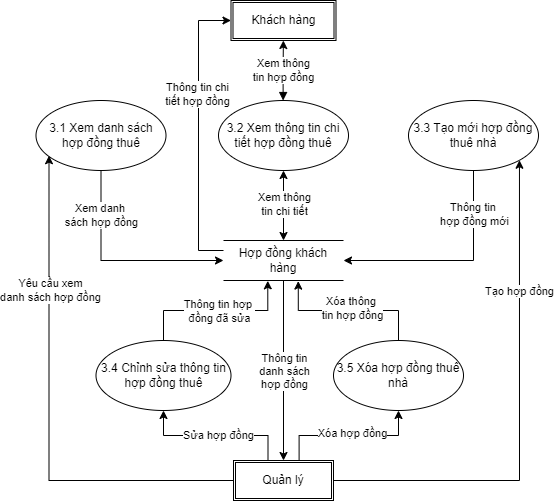

The diagram above was exported from draw.io. Its source (the exported page's mxGraphModel, read from the mxfile embedded in the PNG):
<mxGraphModel dx="1434" dy="696" grid="0" gridSize="10" guides="1" tooltips="1" connect="1" arrows="1" fold="1" page="1" pageScale="1" pageWidth="1654" pageHeight="2336" math="0" shadow="0">
  <root>
    <mxCell id="0" />
    <mxCell id="1" parent="0" />
    <mxCell id="38Fcbb_4CS4wnLpxf65I-18" style="edgeStyle=orthogonalEdgeStyle;rounded=0;orthogonalLoop=1;jettySize=auto;html=1;exitX=0.5;exitY=1;exitDx=0;exitDy=0;entryX=0;entryY=0.5;entryDx=0;entryDy=0;" parent="1" source="38Fcbb_4CS4wnLpxf65I-1" target="38Fcbb_4CS4wnLpxf65I-10" edge="1">
      <mxGeometry relative="1" as="geometry" />
    </mxCell>
    <mxCell id="38Fcbb_4CS4wnLpxf65I-19" value="Xem danh&amp;nbsp;&lt;div&gt;sách hợp đồng&lt;/div&gt;" style="edgeLabel;html=1;align=center;verticalAlign=middle;resizable=0;points=[];" parent="38Fcbb_4CS4wnLpxf65I-18" connectable="0" vertex="1">
      <mxGeometry x="-0.5852" relative="1" as="geometry">
        <mxPoint as="offset" />
      </mxGeometry>
    </mxCell>
    <mxCell id="38Fcbb_4CS4wnLpxf65I-1" value="3.1 Xem danh sách&lt;div&gt;hợp đồng thuê&lt;/div&gt;" style="ellipse;whiteSpace=wrap;html=1;" parent="1" vertex="1">
      <mxGeometry x="477.5" y="320" width="130" height="70" as="geometry" />
    </mxCell>
    <mxCell id="38Fcbb_4CS4wnLpxf65I-2" value="3.2 Xem thông tin chi tiết hợp đồng thuê" style="ellipse;whiteSpace=wrap;html=1;" parent="1" vertex="1">
      <mxGeometry x="660" y="320" width="130" height="70" as="geometry" />
    </mxCell>
    <mxCell id="38Fcbb_4CS4wnLpxf65I-20" style="edgeStyle=orthogonalEdgeStyle;rounded=0;orthogonalLoop=1;jettySize=auto;html=1;exitX=0.5;exitY=1;exitDx=0;exitDy=0;entryX=1;entryY=0.5;entryDx=0;entryDy=0;" parent="1" source="38Fcbb_4CS4wnLpxf65I-3" target="38Fcbb_4CS4wnLpxf65I-10" edge="1">
      <mxGeometry relative="1" as="geometry">
        <mxPoint x="780" y="480" as="targetPoint" />
        <Array as="points">
          <mxPoint x="915" y="480" />
        </Array>
      </mxGeometry>
    </mxCell>
    <mxCell id="38Fcbb_4CS4wnLpxf65I-21" value="Thông tin&amp;nbsp;&lt;div&gt;hợp đồng mới&lt;/div&gt;" style="edgeLabel;html=1;align=center;verticalAlign=middle;resizable=0;points=[];" parent="38Fcbb_4CS4wnLpxf65I-20" connectable="0" vertex="1">
      <mxGeometry x="-0.609" relative="1" as="geometry">
        <mxPoint as="offset" />
      </mxGeometry>
    </mxCell>
    <mxCell id="38Fcbb_4CS4wnLpxf65I-3" value="3.3 Tạo mới hợp đồng thuê nhà" style="ellipse;whiteSpace=wrap;html=1;" parent="1" vertex="1">
      <mxGeometry x="850" y="320" width="130" height="70" as="geometry" />
    </mxCell>
    <mxCell id="38Fcbb_4CS4wnLpxf65I-31" style="edgeStyle=orthogonalEdgeStyle;rounded=0;orthogonalLoop=1;jettySize=auto;html=1;exitX=0.5;exitY=0;exitDx=0;exitDy=0;entryX=0.369;entryY=1.008;entryDx=0;entryDy=0;entryPerimeter=0;" parent="1" source="38Fcbb_4CS4wnLpxf65I-4" target="38Fcbb_4CS4wnLpxf65I-10" edge="1">
      <mxGeometry relative="1" as="geometry" />
    </mxCell>
    <mxCell id="38Fcbb_4CS4wnLpxf65I-4" value="3.4 Chỉnh sửa thông tin hợp đồng thuê" style="ellipse;whiteSpace=wrap;html=1;" parent="1" vertex="1">
      <mxGeometry x="537.5" y="560" width="135" height="70" as="geometry" />
    </mxCell>
    <mxCell id="38Fcbb_4CS4wnLpxf65I-32" style="edgeStyle=orthogonalEdgeStyle;rounded=0;orthogonalLoop=1;jettySize=auto;html=1;exitX=0.5;exitY=0;exitDx=0;exitDy=0;entryX=0.623;entryY=1.015;entryDx=0;entryDy=0;entryPerimeter=0;" parent="1" source="38Fcbb_4CS4wnLpxf65I-5" target="38Fcbb_4CS4wnLpxf65I-10" edge="1">
      <mxGeometry relative="1" as="geometry" />
    </mxCell>
    <mxCell id="38Fcbb_4CS4wnLpxf65I-33" value="Xóa thông&amp;nbsp;&lt;div&gt;tin hợp đồng&lt;/div&gt;" style="edgeLabel;html=1;align=center;verticalAlign=middle;resizable=0;points=[];" parent="38Fcbb_4CS4wnLpxf65I-32" connectable="0" vertex="1">
      <mxGeometry x="0.1174" y="-3" relative="1" as="geometry">
        <mxPoint x="12" as="offset" />
      </mxGeometry>
    </mxCell>
    <mxCell id="38Fcbb_4CS4wnLpxf65I-5" value="3.5 Xóa hợp đồng thuê nhà" style="ellipse;whiteSpace=wrap;html=1;" parent="1" vertex="1">
      <mxGeometry x="775" y="560" width="130" height="70" as="geometry" />
    </mxCell>
    <mxCell id="38Fcbb_4CS4wnLpxf65I-22" style="edgeStyle=orthogonalEdgeStyle;rounded=0;orthogonalLoop=1;jettySize=auto;html=1;exitX=0.5;exitY=1;exitDx=0;exitDy=0;endArrow=block;endFill=1;startArrow=classic;startFill=1;" parent="1" edge="1">
      <mxGeometry relative="1" as="geometry">
        <mxPoint x="724.88" y="260" as="sourcePoint" />
        <mxPoint x="724.63" y="320.02" as="targetPoint" />
        <Array as="points">
          <mxPoint x="724.63" y="290.02" />
          <mxPoint x="724.63" y="290.02" />
          <mxPoint x="724.63" y="320.02" />
        </Array>
      </mxGeometry>
    </mxCell>
    <mxCell id="38Fcbb_4CS4wnLpxf65I-23" value="Xem thông&lt;div&gt;tin hợp đồng&lt;/div&gt;" style="edgeLabel;html=1;align=center;verticalAlign=middle;resizable=0;points=[];" parent="38Fcbb_4CS4wnLpxf65I-22" connectable="0" vertex="1">
      <mxGeometry x="-0.2839" y="-2" relative="1" as="geometry">
        <mxPoint x="2" y="9" as="offset" />
      </mxGeometry>
    </mxCell>
    <mxCell id="38Fcbb_4CS4wnLpxf65I-25" style="edgeStyle=orthogonalEdgeStyle;rounded=0;orthogonalLoop=1;jettySize=auto;html=1;startArrow=classic;startFill=1;endArrow=none;endFill=0;entryX=0;entryY=0.25;entryDx=0;entryDy=0;exitX=0;exitY=0.5;exitDx=0;exitDy=0;" parent="1" source="38Fcbb_4CS4wnLpxf65I-9" target="38Fcbb_4CS4wnLpxf65I-10" edge="1">
      <mxGeometry relative="1" as="geometry">
        <mxPoint x="660" y="220" as="sourcePoint" />
        <mxPoint x="640" y="470" as="targetPoint" />
        <Array as="points">
          <mxPoint x="640" y="240" />
          <mxPoint x="640" y="470" />
        </Array>
      </mxGeometry>
    </mxCell>
    <mxCell id="38Fcbb_4CS4wnLpxf65I-26" value="Thông tin chi&lt;div&gt;tiết hợp đồng&lt;/div&gt;" style="edgeLabel;html=1;align=center;verticalAlign=middle;resizable=0;points=[];" parent="38Fcbb_4CS4wnLpxf65I-25" connectable="0" vertex="1">
      <mxGeometry x="-0.3846" y="-2" relative="1" as="geometry">
        <mxPoint y="18" as="offset" />
      </mxGeometry>
    </mxCell>
    <mxCell id="38Fcbb_4CS4wnLpxf65I-9" value="Khách hàng" style="shape=ext;double=1;rounded=0;whiteSpace=wrap;html=1;" parent="1" vertex="1">
      <mxGeometry x="672.5" y="220" width="105" height="40" as="geometry" />
    </mxCell>
    <mxCell id="38Fcbb_4CS4wnLpxf65I-16" style="edgeStyle=orthogonalEdgeStyle;rounded=0;orthogonalLoop=1;jettySize=auto;html=1;exitX=0.5;exitY=0;exitDx=0;exitDy=0;entryX=0.5;entryY=1;entryDx=0;entryDy=0;startArrow=classic;startFill=1;endArrow=classic;endFill=1;" parent="1" source="38Fcbb_4CS4wnLpxf65I-10" target="38Fcbb_4CS4wnLpxf65I-2" edge="1">
      <mxGeometry relative="1" as="geometry" />
    </mxCell>
    <mxCell id="38Fcbb_4CS4wnLpxf65I-17" value="Xem thông&lt;div&gt;tin chi tiết&lt;/div&gt;" style="edgeLabel;html=1;align=center;verticalAlign=middle;resizable=0;points=[];" parent="38Fcbb_4CS4wnLpxf65I-16" connectable="0" vertex="1">
      <mxGeometry x="0.0503" relative="1" as="geometry">
        <mxPoint as="offset" />
      </mxGeometry>
    </mxCell>
    <mxCell id="38Fcbb_4CS4wnLpxf65I-39" style="edgeStyle=orthogonalEdgeStyle;rounded=0;orthogonalLoop=1;jettySize=auto;html=1;exitX=0.5;exitY=1;exitDx=0;exitDy=0;entryX=0.5;entryY=0;entryDx=0;entryDy=0;" parent="1" source="38Fcbb_4CS4wnLpxf65I-10" target="38Fcbb_4CS4wnLpxf65I-12" edge="1">
      <mxGeometry relative="1" as="geometry" />
    </mxCell>
    <mxCell id="38Fcbb_4CS4wnLpxf65I-40" value="Thông tin&lt;div&gt;danh sách&lt;/div&gt;&lt;div&gt;hợp đồng&lt;/div&gt;" style="edgeLabel;html=1;align=center;verticalAlign=middle;resizable=0;points=[];" parent="38Fcbb_4CS4wnLpxf65I-39" connectable="0" vertex="1">
      <mxGeometry x="-0.1802" y="-1" relative="1" as="geometry">
        <mxPoint x="1" y="16" as="offset" />
      </mxGeometry>
    </mxCell>
    <mxCell id="38Fcbb_4CS4wnLpxf65I-10" value="Hợp đồng khách hàng" style="shape=partialRectangle;whiteSpace=wrap;html=1;left=0;right=0;fillColor=none;" parent="1" vertex="1">
      <mxGeometry x="665" y="460" width="120" height="40" as="geometry" />
    </mxCell>
    <mxCell id="38Fcbb_4CS4wnLpxf65I-45" style="edgeStyle=orthogonalEdgeStyle;rounded=0;orthogonalLoop=1;jettySize=auto;html=1;exitX=1;exitY=0.5;exitDx=0;exitDy=0;entryX=1;entryY=1;entryDx=0;entryDy=0;" parent="1" source="38Fcbb_4CS4wnLpxf65I-12" target="38Fcbb_4CS4wnLpxf65I-3" edge="1">
      <mxGeometry relative="1" as="geometry" />
    </mxCell>
    <mxCell id="38Fcbb_4CS4wnLpxf65I-46" value="Tạo hợp đồng" style="edgeLabel;html=1;align=center;verticalAlign=middle;resizable=0;points=[];" parent="38Fcbb_4CS4wnLpxf65I-45" connectable="0" vertex="1">
      <mxGeometry x="0.4468" relative="1" as="geometry">
        <mxPoint y="-10" as="offset" />
      </mxGeometry>
    </mxCell>
    <mxCell id="38Fcbb_4CS4wnLpxf65I-12" value="Quản lý" style="shape=ext;double=1;rounded=0;whiteSpace=wrap;html=1;" parent="1" vertex="1">
      <mxGeometry x="675" y="680" width="100" height="40" as="geometry" />
    </mxCell>
    <mxCell id="38Fcbb_4CS4wnLpxf65I-35" style="edgeStyle=orthogonalEdgeStyle;rounded=0;orthogonalLoop=1;jettySize=auto;html=1;exitX=0.5;exitY=1;exitDx=0;exitDy=0;startArrow=classic;startFill=1;endArrow=none;endFill=0;entryX=0.345;entryY=-0.011;entryDx=0;entryDy=0;entryPerimeter=0;" parent="1" source="38Fcbb_4CS4wnLpxf65I-4" target="38Fcbb_4CS4wnLpxf65I-12" edge="1">
      <mxGeometry relative="1" as="geometry">
        <mxPoint x="708" y="680" as="targetPoint" />
      </mxGeometry>
    </mxCell>
    <mxCell id="38Fcbb_4CS4wnLpxf65I-37" value="Thông tin hợp&amp;nbsp;&lt;div&gt;đồng đã sửa&lt;/div&gt;" style="edgeLabel;html=1;align=center;verticalAlign=middle;resizable=0;points=[];" parent="38Fcbb_4CS4wnLpxf65I-35" connectable="0" vertex="1">
      <mxGeometry x="-0.2306" y="-2" relative="1" as="geometry">
        <mxPoint x="21" y="-127" as="offset" />
      </mxGeometry>
    </mxCell>
    <mxCell id="38Fcbb_4CS4wnLpxf65I-47" value="Sửa hợp đồng" style="edgeLabel;html=1;align=center;verticalAlign=middle;resizable=0;points=[];" parent="38Fcbb_4CS4wnLpxf65I-35" connectable="0" vertex="1">
      <mxGeometry x="-0.1241" y="1" relative="1" as="geometry">
        <mxPoint x="12" as="offset" />
      </mxGeometry>
    </mxCell>
    <mxCell id="38Fcbb_4CS4wnLpxf65I-36" style="edgeStyle=orthogonalEdgeStyle;rounded=0;orthogonalLoop=1;jettySize=auto;html=1;exitX=0.5;exitY=1;exitDx=0;exitDy=0;entryX=0.656;entryY=-0.01;entryDx=0;entryDy=0;entryPerimeter=0;startArrow=classic;startFill=1;endArrow=none;endFill=0;" parent="1" source="38Fcbb_4CS4wnLpxf65I-5" target="38Fcbb_4CS4wnLpxf65I-12" edge="1">
      <mxGeometry relative="1" as="geometry" />
    </mxCell>
    <mxCell id="38Fcbb_4CS4wnLpxf65I-38" value="Xóa hợp đồng" style="edgeLabel;html=1;align=center;verticalAlign=middle;resizable=0;points=[];" parent="38Fcbb_4CS4wnLpxf65I-36" connectable="0" vertex="1">
      <mxGeometry x="0.0012" y="-3" relative="1" as="geometry">
        <mxPoint x="3" as="offset" />
      </mxGeometry>
    </mxCell>
    <mxCell id="38Fcbb_4CS4wnLpxf65I-43" style="edgeStyle=orthogonalEdgeStyle;rounded=0;orthogonalLoop=1;jettySize=auto;html=1;exitX=0;exitY=0.5;exitDx=0;exitDy=0;entryX=0.1;entryY=0.789;entryDx=0;entryDy=0;entryPerimeter=0;" parent="1" source="38Fcbb_4CS4wnLpxf65I-12" target="38Fcbb_4CS4wnLpxf65I-1" edge="1">
      <mxGeometry relative="1" as="geometry" />
    </mxCell>
    <mxCell id="38Fcbb_4CS4wnLpxf65I-44" value="Yêu cầu xem&lt;div&gt;danh sách hợp đồng&lt;/div&gt;" style="edgeLabel;html=1;align=center;verticalAlign=middle;resizable=0;points=[];" parent="38Fcbb_4CS4wnLpxf65I-43" connectable="0" vertex="1">
      <mxGeometry x="0.4357" y="-1" relative="1" as="geometry">
        <mxPoint y="-9" as="offset" />
      </mxGeometry>
    </mxCell>
  </root>
</mxGraphModel>